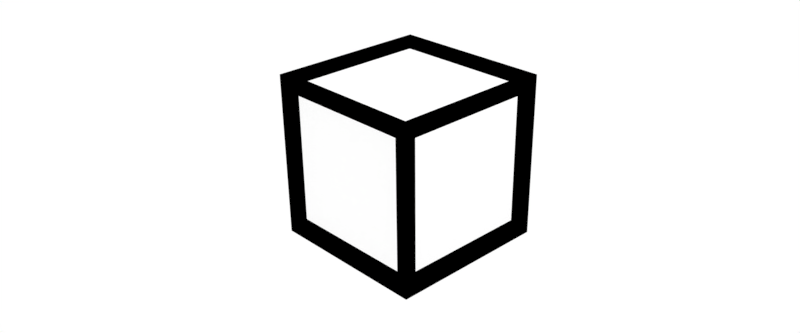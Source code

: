 # Source: cube.blend  (saved by Blender 2.77.0; exported with 4.5.12 LTS)
import bpy
from mathutils import Matrix  # noqa: F401  (used for matrix-valued properties, if any)

bpy.ops.wm.read_factory_settings(use_empty=True)
scene = bpy.context.scene
scene.name = 'Scene'

# ---- collections
col_collection_1 = bpy.data.collections.new('Collection 1'); scene.collection.children.link(col_collection_1)

# ---- materials (node trees are filled in below, after node groups)
mat_surface = bpy.data.materials.new('Surface')
mat_surface.alpha_threshold = 0.0
mat_surface.roughness = 0.5
mat_surface.line_color = (0.0, 0.0, 0.0, 1.0)
mat_wireframe = bpy.data.materials.new('Wireframe')
mat_wireframe.alpha_threshold = 0.0
mat_wireframe.roughness = 0.5

# ---- material node trees
mat_surface.use_nodes = True; mat_surface.node_tree.nodes.clear()
_N = mat_surface.node_tree.nodes; _L = mat_surface.node_tree.links
n0 = _N.new('ShaderNodeOutputMaterial'); n0.name = 'Material Output'; n0.location = (507, 252)
n1 = _N.new('ShaderNodeBsdfDiffuse'); n1.name = 'Diffuse BSDF.001'; n1.location = (301, 138)
n1.inputs[0].default_value = (1.0, 1.0, 1.0, 1.0)
_L.new(n1.outputs[0], n0.inputs[0])
n0.is_active_output = True
mat_wireframe.use_nodes = True; mat_wireframe.node_tree.nodes.clear()
_N = mat_wireframe.node_tree.nodes; _L = mat_wireframe.node_tree.links
n0 = _N.new('ShaderNodeOutputMaterial'); n0.name = 'Material Output'; n0.location = (300, 300)
n1 = _N.new('ShaderNodeBsdfDiffuse'); n1.name = 'Diffuse BSDF'; n1.location = (10, 300)
n1.inputs[0].default_value = (0.0, 0.0, 0.0, 1.0)
_L.new(n1.outputs[0], n0.inputs[0])
n0.is_active_output = True

# ---- world
world_world = bpy.data.worlds.new('World'); scene.world = world_world
world_world.color = (1.0, 1.0, 1.0)
world_world.use_sun_shadow = False
world_world.sun_shadow_jitter_overblur = 0.0
world_world.cycles.sampling_method = 'MANUAL'

# ---- cameras
cam_camera = bpy.data.cameras.new('Camera')
cam_camera.clip_end = 100.0
cam_camera.lens = 35.0
cam_camera.sensor_width = 32.0
cam_camera.sensor_height = 18.0
cam_camera.ortho_scale = 7.314
cam_camera.dof.focus_distance = 0.0

# ---- lights
light_lamp = bpy.data.lights.new('Lamp', 'POINT')
light_lamp.transmission_factor = 0.0
light_lamp.cutoff_distance = 30.0
light_lamp.energy = 100.0
light_lamp.shadow_buffer_clip_start = 1.001
light_lamp.shadow_soft_size = 0.1
light_lamp.shadow_maximum_resolution = 0.006
light_lamp.use_absolute_resolution = True

# ---- meshes
me_cube = bpy.data.meshes.new('Cube')
me_cube.from_pydata([(1.0, 1.0, -1.0), (1.0, -1.0, -1.0), (-1.0, -1.0, -1.0), (-1.0, 1.0, -1.0), (1.0, 1.0, 1.0), (1.0, -1.0, 1.0), (-1.0, -1.0, 1.0), (-1.0, 1.0, 1.0)], [], [(0, 1, 2, 3), (4, 7, 6, 5), (0, 4, 5, 1), (1, 5, 6, 2), (2, 6, 7, 3), (4, 0, 3, 7)])
me_cube.materials.append(mat_surface)
me_cube.materials.append(mat_wireframe)
me_cube.use_remesh_preserve_volume = False
me_cube.use_remesh_preserve_attributes = False
me_cube.use_mirror_vertex_groups = False
me_cube.update()

# ---- objects
ob_cube = bpy.data.objects.new('Cube', me_cube)
ob_lamp = bpy.data.objects.new('Lamp', light_lamp)
ob_camera = bpy.data.objects.new('Camera', cam_camera)

# ---- transforms, parenting, visibility, modifiers, constraints
ob_cube.location = (0.3547, 0.2824, 0.5869)
ob_cube.lock_rotations_4d = False
ob_cube.empty_display_type = 'ARROWS'
ob_cube.lineart.crease_threshold = 0.0
_m = ob_cube.modifiers.new('Wireframe', 'WIREFRAME')
_m.thickness = 0.3
_m.use_replace = False
_m.material_offset = 1
ob_lamp.location = (4.076, 1.005, 5.904)
ob_lamp.rotation_euler = (0.6503, 0.05522, 1.866)
ob_lamp.lock_rotations_4d = False
ob_lamp.empty_display_type = 'ARROWS'
ob_lamp.color = (0.0, 0.0, 0.0, 0.0)
ob_lamp.lineart.crease_threshold = 0.0
ob_camera.location = (7.481, -6.508, 5.344)
ob_camera.rotation_euler = (1.109, 0.01082, 0.8149)
ob_camera.lock_rotations_4d = False
ob_camera.empty_display_type = 'ARROWS'
ob_camera.color = (0.0, 0.0, 0.0, 0.0)
ob_camera.display_type = 'WIRE'
ob_camera.lineart.crease_threshold = 0.0

# ---- collection membership
col_collection_1.objects.link(ob_cube)
col_collection_1.objects.link(ob_lamp)
col_collection_1.objects.link(ob_camera)

# ---- scene / render settings (as saved in the file)
scene.camera = ob_camera
scene.frame_start = 1; scene.frame_end = 40; scene.frame_set(0)
scene.render.engine = 'CYCLES'
scene.render.image_settings.color_mode = 'BW'
scene.render.resolution_x = 48
scene.render.resolution_y = 20
scene.render.fps = 2
scene.render.dither_intensity = 0.0
scene.cycles.use_denoising = False
scene.cycles.samples = 128
scene.cycles.sampling_pattern = 'TABULATED_SOBOL'
scene.cycles.light_sampling_threshold = 0.0
scene.cycles.use_adaptive_sampling = False
scene.cycles.use_light_tree = False
scene.cycles.blur_glossy = 0.0
scene.cycles.sample_clamp_indirect = 0.0
scene.view_settings.view_transform = 'Standard'
bpy.context.view_layer.update()
